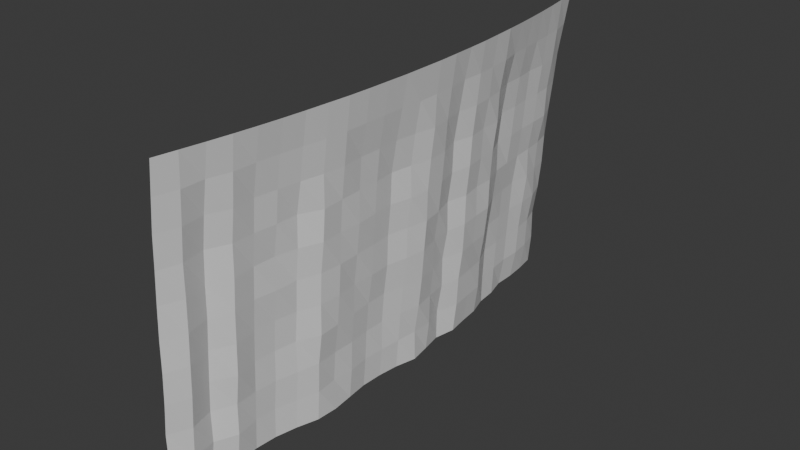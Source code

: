 # Source: Stage_Terrain_Cliff_01.blend  (saved by Blender 5.2.45; exported with 4.5.12 LTS)
import bpy
from mathutils import Matrix  # noqa: F401  (used for matrix-valued properties, if any)

bpy.ops.wm.read_factory_settings(use_empty=True)
scene = bpy.context.scene
scene.name = 'Scene'

# ---- collections
col_collection = bpy.data.collections.new('Collection'); scene.collection.children.link(col_collection)

# ---- materials (node trees are filled in below, after node groups)
mat_rock = bpy.data.materials.new('Rock')
mat_rock.diffuse_color = (0.42, 0.38, 0.33, 1.0)

# ---- material node trees
mat_rock.use_nodes = True; mat_rock.node_tree.nodes.clear()
_N = mat_rock.node_tree.nodes; _L = mat_rock.node_tree.links
n0 = _N.new('ShaderNodeBsdfPrincipled'); n0.name = 'Principled BSDF'; n0.location = (-200, 100)
n0.inputs[10].default_value = 0.005
n1 = _N.new('ShaderNodeOutputMaterial'); n1.name = 'Material Output'; n1.location = (200, 100)
_L.new(n0.outputs[0], n1.inputs[0])
n1.is_active_output = True

# ---- world
world_world = bpy.data.worlds.new('World'); scene.world = world_world
world_world.use_nodes = True; world_world.node_tree.nodes.clear()
_N = world_world.node_tree.nodes; _L = world_world.node_tree.links
n0 = _N.new('ShaderNodeOutputWorld'); n0.name = 'World Output'; n0.location = (200, 100)
n1 = _N.new('ShaderNodeBackground'); n1.name = 'Background'; n1.location = (-200, 100)
n1.inputs[0].default_value = (0.05088, 0.05088, 0.05088, 1.0)
_L.new(n1.outputs[0], n0.inputs[0])
n0.is_active_output = True
world_world.color = (0.05088, 0.05088, 0.05088)
world_world.sun_shadow_jitter_overblur = 0.0

# ---- meshes
me_stage_terrain_cliff_01_rock = bpy.data.meshes.new('Stage_Terrain_Cliff_01_Rock')
me_stage_terrain_cliff_01_rock.from_pydata([(343.3, -68.28, 0.0), (344.3, -62.66, 0.0), (345.3, -57.01, 0.0), (346.2, -51.36, 0.0), (347.0, -45.68, 0.0), (347.7, -40.0, 0.0), (348.3, -34.31, 0.0), (348.8, -28.6, 0.0), (349.3, -22.89, 0.0), (349.6, -17.17, 0.0), (349.8, -11.45, 0.0), (350.0, -5.727, 0.0), (350.0, 0.0, 0.0), (350.0, 5.727, 0.0), (349.8, 11.45, 0.0), (349.6, 17.17, 0.0), (349.3, 22.89, 0.0), (348.8, 28.6, 0.0), (348.3, 34.31, 0.0), (347.7, 40.0, 0.0), (347.0, 45.68, 0.0), (346.2, 51.36, 0.0), (345.3, 57.01, 0.0), (344.3, 62.66, 0.0), (343.3, 68.28, 0.0), (342.1, -68.05, -8.0), (343.6, -62.53, -8.0), (343.7, -56.74, -8.0), (345.2, -51.2, -8.0), (345.4, -45.47, -8.0), (346.0, -39.8, -8.0), (346.8, -34.16, -8.0), (347.8, -28.52, -8.0), (348.2, -22.82, -8.0), (348.3, -17.11, -8.0), (348.4, -11.41, -8.0), (348.5, -5.702, -8.0), (348.9, 0.0, -8.0), (348.9, 5.709, -8.0), (348.7, 11.42, -8.0), (348.0, 17.1, -8.0), (348.3, 22.83, -8.0), (347.7, 28.51, -8.0), (347.4, 34.21, -8.0), (346.1, 39.82, -8.0), (345.6, 45.5, -8.0), (345.0, 51.17, -8.0), (344.3, 56.84, -8.0), (343.6, 62.52, -8.0), (342.1, 68.05, -8.0), (340.9, -67.81, -16.0), (342.7, -62.35, -16.0), (342.1, -56.48, -16.0), (344.3, -51.07, -16.0), (343.9, -45.27, -16.0), (344.7, -39.65, -16.0), (345.5, -34.03, -16.0), (346.6, -28.42, -16.0), (347.2, -22.76, -16.0), (346.7, -17.03, -16.0), (346.9, -11.36, -16.0), (346.8, -5.675, -16.0), (347.4, 0.0, -16.0), (348.5, 5.702, -16.0), (347.7, 11.38, -16.0), (346.7, 17.03, -16.0), (347.5, 22.78, -16.0), (347.0, 28.46, -16.0), (346.1, 34.08, -16.0), (344.4, 39.62, -16.0), (344.2, 45.32, -16.0), (343.4, 50.94, -16.0), (343.4, 56.7, -16.0), (342.8, 62.37, -16.0), (340.9, 67.81, -16.0), (340.2, -67.66, -24.0), (341.7, -62.17, -24.0), (340.8, -56.27, -24.0), (343.1, -50.9, -24.0), (343.1, -45.18, -24.0), (343.8, -39.56, -24.0), (343.9, -33.87, -24.0), (346.5, -28.41, -24.0), (346.2, -22.69, -24.0), (346.0, -17.0, -24.0), (346.0, -11.33, -24.0), (345.4, -5.652, -24.0), (346.3, 0.0, -24.0), (347.5, 5.686, -24.0), (347.1, 11.36, -24.0), (345.4, 16.97, -24.0), (346.6, 22.72, -24.0), (345.7, 28.35, -24.0), (345.8, 34.06, -24.0), (343.3, 39.49, -24.0), (343.3, 45.19, -24.0), (342.7, 50.83, -24.0), (342.5, 56.55, -24.0), (341.8, 62.2, -24.0), (340.2, 67.66, -24.0), (339.4, -67.51, -32.0), (341.5, -62.14, -32.0), (340.1, -56.15, -32.0), (342.8, -50.85, -32.0), (342.2, -45.06, -32.0), (342.4, -39.39, -32.0), (343.6, -33.84, -32.0), (345.8, -28.35, -32.0), (345.5, -22.64, -32.0), (345.8, -16.99, -32.0), (345.4, -11.31, -32.0), (345.0, -5.645, -32.0), (346.4, 0.0, -32.0), (346.7, 5.674, -32.0), (346.4, 11.34, -32.0), (345.1, 16.95, -32.0), (346.1, 22.69, -32.0), (345.3, 28.32, -32.0), (344.8, 33.96, -32.0), (342.5, 39.4, -32.0), (342.7, 45.12, -32.0), (342.1, 50.74, -32.0), (341.9, 56.44, -32.0), (341.5, 62.13, -32.0), (339.4, 67.51, -32.0), (338.7, -67.36, -40.0), (341.1, -62.07, -40.0), (339.8, -56.1, -40.0), (342.1, -50.75, -40.0), (341.6, -44.98, -40.0), (342.5, -39.4, -40.0), (342.7, -33.75, -40.0), (344.7, -28.26, -40.0), (345.1, -22.62, -40.0), (344.9, -16.94, -40.0), (344.7, -11.28, -40.0), (344.2, -5.633, -40.0), (345.3, 0.0, -40.0), (346.5, 5.669, -40.0), (345.6, 11.31, -40.0), (344.0, 16.9, -40.0), (345.3, 22.63, -40.0), (344.4, 28.24, -40.0), (344.3, 33.91, -40.0), (342.5, 39.4, -40.0), (341.8, 45.0, -40.0), (341.2, 50.62, -40.0), (340.8, 56.26, -40.0), (340.1, 61.88, -40.0), (338.7, 67.36, -40.0), (338.4, -67.31, -48.0), (340.5, -61.96, -48.0), (339.0, -55.97, -48.0), (341.7, -50.69, -48.0), (340.8, -44.87, -48.0), (341.2, -39.26, -48.0), (342.2, -33.71, -48.0), (344.2, -28.22, -48.0), (344.5, -22.58, -48.0), (343.8, -16.89, -48.0), (344.2, -11.27, -48.0), (343.9, -5.627, -48.0), (345.1, 0.0, -48.0), (345.8, 5.659, -48.0), (344.5, 11.28, -48.0), (344.1, 16.9, -48.0), (345.1, 22.62, -48.0), (344.5, 28.25, -48.0), (344.1, 33.89, -48.0), (341.7, 39.3, -48.0), (340.8, 44.87, -48.0), (340.1, 50.46, -48.0), (340.9, 56.28, -48.0), (339.6, 61.79, -48.0), (338.4, 67.31, -48.0), (337.7, -67.18, -56.0), (339.9, -61.84, -56.0), (338.2, -55.83, -56.0), (341.3, -50.63, -56.0), (340.2, -44.79, -56.0), (340.5, -39.17, -56.0), (341.4, -33.63, -56.0), (344.0, -28.21, -56.0), (343.7, -22.53, -56.0), (343.4, -16.87, -56.0), (342.9, -11.23, -56.0), (342.8, -5.61, -56.0), (344.1, 0.0, -56.0), (345.2, 5.648, -56.0), (344.2, 11.27, -56.0), (342.8, 16.84, -56.0), (344.7, 22.59, -56.0), (343.8, 28.19, -56.0), (343.3, 33.81, -56.0), (340.7, 39.19, -56.0), (340.2, 44.79, -56.0), (339.6, 50.38, -56.0), (340.0, 56.13, -56.0), (339.6, 61.79, -56.0), (337.7, 67.18, -56.0), (336.6, -66.96, -64.0), (339.0, -61.68, -64.0), (337.5, -55.72, -64.0), (340.1, -50.45, -64.0), (339.7, -44.72, -64.0), (340.2, -39.14, -64.0), (341.5, -33.63, -64.0), (342.8, -28.11, -64.0), (342.5, -22.45, -64.0), (342.6, -16.83, -64.0), (342.1, -11.2, -64.0), (342.1, -5.599, -64.0), (343.2, 0.0, -64.0), (344.3, 5.634, -64.0), (343.4, 11.24, -64.0), (342.7, 16.84, -64.0), (343.7, 22.53, -64.0), (343.1, 28.14, -64.0), (342.2, 33.7, -64.0), (339.9, 39.1, -64.0), (339.7, 44.73, -64.0), (339.1, 50.3, -64.0), (339.2, 56.0, -64.0), (338.4, 61.57, -64.0), (336.6, 66.96, -64.0), (336.7, -66.97, -72.0), (338.3, -61.55, -72.0), (337.6, -55.74, -72.0), (339.9, -50.41, -72.0), (339.1, -44.64, -72.0), (339.3, -39.04, -72.0), (340.7, -33.56, -72.0), (342.4, -28.08, -72.0), (341.8, -22.4, -72.0), (342.3, -16.82, -72.0), (341.6, -11.18, -72.0), (342.0, -5.596, -72.0), (342.5, 0.0, -72.0), (343.1, 5.615, -72.0), (343.2, 11.23, -72.0), (341.4, 16.77, -72.0), (343.3, 22.5, -72.0), (342.6, 28.09, -72.0), (342.0, 33.69, -72.0), (339.6, 39.07, -72.0), (339.3, 44.66, -72.0), (338.7, 50.24, -72.0), (338.8, 55.94, -72.0), (338.1, 61.52, -72.0), (336.7, 66.97, -72.0), (336.1, -66.85, -80.0), (337.8, -61.47, -80.0), (336.3, -55.53, -80.0), (338.8, -50.25, -80.0), (338.5, -44.56, -80.0), (338.9, -38.98, -80.0), (340.1, -33.5, -80.0), (341.8, -28.03, -80.0), (342.1, -22.42, -80.0), (341.5, -16.78, -80.0), (340.9, -11.16, -80.0), (341.1, -5.582, -80.0), (341.8, 0.0, -80.0), (343.2, 5.616, -80.0), (342.3, 11.2, -80.0), (341.3, 16.76, -80.0), (342.4, 22.44, -80.0), (341.6, 28.01, -80.0), (341.0, 33.59, -80.0), (339.4, 39.04, -80.0), (338.9, 44.62, -80.0), (337.5, 50.07, -80.0), (337.5, 55.73, -80.0), (337.0, 61.32, -80.0), (336.1, 66.85, -80.0)], [], [(0, 25, 26, 1), (1, 26, 27, 2), (2, 27, 28, 3), (3, 28, 29, 4), (4, 29, 30, 5), (5, 30, 31, 6), (6, 31, 32, 7), (7, 32, 33, 8), (8, 33, 34, 9), (9, 34, 35, 10), (10, 35, 36, 11), (11, 36, 37, 12), (12, 37, 38, 13), (13, 38, 39, 14), (14, 39, 40, 15), (15, 40, 41, 16), (16, 41, 42, 17), (17, 42, 43, 18), (18, 43, 44, 19), (19, 44, 45, 20), (20, 45, 46, 21), (21, 46, 47, 22), (22, 47, 48, 23), (23, 48, 49, 24), (25, 50, 51, 26), (26, 51, 52, 27), (27, 52, 53, 28), (28, 53, 54, 29), (29, 54, 55, 30), (30, 55, 56, 31), (31, 56, 57, 32), (32, 57, 58, 33), (33, 58, 59, 34), (34, 59, 60, 35), (35, 60, 61, 36), (36, 61, 62, 37), (37, 62, 63, 38), (38, 63, 64, 39), (39, 64, 65, 40), (40, 65, 66, 41), (41, 66, 67, 42), (42, 67, 68, 43), (43, 68, 69, 44), (44, 69, 70, 45), (45, 70, 71, 46), (46, 71, 72, 47), (47, 72, 73, 48), (48, 73, 74, 49), (50, 75, 76, 51), (51, 76, 77, 52), (52, 77, 78, 53), (53, 78, 79, 54), (54, 79, 80, 55), (55, 80, 81, 56), (56, 81, 82, 57), (57, 82, 83, 58), (58, 83, 84, 59), (59, 84, 85, 60), (60, 85, 86, 61), (61, 86, 87, 62), (62, 87, 88, 63), (63, 88, 89, 64), (64, 89, 90, 65), (65, 90, 91, 66), (66, 91, 92, 67), (67, 92, 93, 68), (68, 93, 94, 69), (69, 94, 95, 70), (70, 95, 96, 71), (71, 96, 97, 72), (72, 97, 98, 73), (73, 98, 99, 74), (75, 100, 101, 76), (76, 101, 102, 77), (77, 102, 103, 78), (78, 103, 104, 79), (79, 104, 105, 80), (80, 105, 106, 81), (81, 106, 107, 82), (82, 107, 108, 83), (83, 108, 109, 84), (84, 109, 110, 85), (85, 110, 111, 86), (86, 111, 112, 87), (87, 112, 113, 88), (88, 113, 114, 89), (89, 114, 115, 90), (90, 115, 116, 91), (91, 116, 117, 92), (92, 117, 118, 93), (93, 118, 119, 94), (94, 119, 120, 95), (95, 120, 121, 96), (96, 121, 122, 97), (97, 122, 123, 98), (98, 123, 124, 99), (100, 125, 126, 101), (101, 126, 127, 102), (102, 127, 128, 103), (103, 128, 129, 104), (104, 129, 130, 105), (105, 130, 131, 106), (106, 131, 132, 107), (107, 132, 133, 108), (108, 133, 134, 109), (109, 134, 135, 110), (110, 135, 136, 111), (111, 136, 137, 112), (112, 137, 138, 113), (113, 138, 139, 114), (114, 139, 140, 115), (115, 140, 141, 116), (116, 141, 142, 117), (117, 142, 143, 118), (118, 143, 144, 119), (119, 144, 145, 120), (120, 145, 146, 121), (121, 146, 147, 122), (122, 147, 148, 123), (123, 148, 149, 124), (125, 150, 151, 126), (126, 151, 152, 127), (127, 152, 153, 128), (128, 153, 154, 129), (129, 154, 155, 130), (130, 155, 156, 131), (131, 156, 157, 132), (132, 157, 158, 133), (133, 158, 159, 134), (134, 159, 160, 135), (135, 160, 161, 136), (136, 161, 162, 137), (137, 162, 163, 138), (138, 163, 164, 139), (139, 164, 165, 140), (140, 165, 166, 141), (141, 166, 167, 142), (142, 167, 168, 143), (143, 168, 169, 144), (144, 169, 170, 145), (145, 170, 171, 146), (146, 171, 172, 147), (147, 172, 173, 148), (148, 173, 174, 149), (150, 175, 176, 151), (151, 176, 177, 152), (152, 177, 178, 153), (153, 178, 179, 154), (154, 179, 180, 155), (155, 180, 181, 156), (156, 181, 182, 157), (157, 182, 183, 158), (158, 183, 184, 159), (159, 184, 185, 160), (160, 185, 186, 161), (161, 186, 187, 162), (162, 187, 188, 163), (163, 188, 189, 164), (164, 189, 190, 165), (165, 190, 191, 166), (166, 191, 192, 167), (167, 192, 193, 168), (168, 193, 194, 169), (169, 194, 195, 170), (170, 195, 196, 171), (171, 196, 197, 172), (172, 197, 198, 173), (173, 198, 199, 174), (175, 200, 201, 176), (176, 201, 202, 177), (177, 202, 203, 178), (178, 203, 204, 179), (179, 204, 205, 180), (180, 205, 206, 181), (181, 206, 207, 182), (182, 207, 208, 183), (183, 208, 209, 184), (184, 209, 210, 185), (185, 210, 211, 186), (186, 211, 212, 187), (187, 212, 213, 188), (188, 213, 214, 189), (189, 214, 215, 190), (190, 215, 216, 191), (191, 216, 217, 192), (192, 217, 218, 193), (193, 218, 219, 194), (194, 219, 220, 195), (195, 220, 221, 196), (196, 221, 222, 197), (197, 222, 223, 198), (198, 223, 224, 199), (200, 225, 226, 201), (201, 226, 227, 202), (202, 227, 228, 203), (203, 228, 229, 204), (204, 229, 230, 205), (205, 230, 231, 206), (206, 231, 232, 207), (207, 232, 233, 208), (208, 233, 234, 209), (209, 234, 235, 210), (210, 235, 236, 211), (211, 236, 237, 212), (212, 237, 238, 213), (213, 238, 239, 214), (214, 239, 240, 215), (215, 240, 241, 216), (216, 241, 242, 217), (217, 242, 243, 218), (218, 243, 244, 219), (219, 244, 245, 220), (220, 245, 246, 221), (221, 246, 247, 222), (222, 247, 248, 223), (223, 248, 249, 224), (225, 250, 251, 226), (226, 251, 252, 227), (227, 252, 253, 228), (228, 253, 254, 229), (229, 254, 255, 230), (230, 255, 256, 231), (231, 256, 257, 232), (232, 257, 258, 233), (233, 258, 259, 234), (234, 259, 260, 235), (235, 260, 261, 236), (236, 261, 262, 237), (237, 262, 263, 238), (238, 263, 264, 239), (239, 264, 265, 240), (240, 265, 266, 241), (241, 266, 267, 242), (242, 267, 268, 243), (243, 268, 269, 244), (244, 269, 270, 245), (245, 270, 271, 246), (246, 271, 272, 247), (247, 272, 273, 248), (248, 273, 274, 249)])
me_stage_terrain_cliff_01_rock.materials.append(mat_rock)
me_stage_terrain_cliff_01_rock.update()

# ---- objects
ob_stage_terrain_cliff_01 = bpy.data.objects.new('Stage_Terrain_Cliff_01', None)
ob_stage_terrain_cliff_01_rock = bpy.data.objects.new('Stage_Terrain_Cliff_01_Rock', me_stage_terrain_cliff_01_rock)

# ---- transforms, parenting, visibility, modifiers, constraints
ob_stage_terrain_cliff_01.location = (0.0, 0.0, 0.0)
ob_stage_terrain_cliff_01_rock.parent = ob_stage_terrain_cliff_01
ob_stage_terrain_cliff_01_rock.location = (0.0, 0.0, 0.0)

# ---- collection membership
col_collection.objects.link(ob_stage_terrain_cliff_01)
col_collection.objects.link(ob_stage_terrain_cliff_01_rock)

# ---- scene / render settings (as saved in the file)
scene.frame_start = 1; scene.frame_end = 250; scene.frame_set(1)
scene.render.engine = 'BLENDER_EEVEE_NEXT'
scene.render.bake_bias = 0.0
scene.render.bake_samples = 0
scene.render.compositor_device = 'GPU'
scene.eevee.use_volume_custom_range = False
scene.eevee.fast_gi_thickness_near = 0.1
scene.eevee.fast_gi_thickness_far = 0.0
scene.eevee.ray_tracing_options.screen_trace_thickness = 0.1
bpy.context.view_layer.update()

# ---- added for rendering (the .blend has no active camera and no usable light): camera, sun
cam_auto = bpy.data.cameras.new('AutoCamera')
cam_auto.lens = 50.0
cam_auto.sensor_width = 36.0
cam_auto.clip_end = 2579.83
ob_auto_camera = bpy.data.objects.new('AutoCamera', cam_auto)
scene.collection.objects.link(ob_auto_camera)
ob_auto_camera.location = (490.049, -176.399, 77.5995)
ob_auto_camera.rotation_euler = (1.09748, -7.21219e-08, 0.694738)
scene.camera = ob_auto_camera
light_auto_sun = bpy.data.lights.new('AutoSun', 'SUN')
light_auto_sun.energy = 3.0
light_auto_sun.angle = 0.0523599
ob_auto_sun = bpy.data.objects.new('AutoSun', light_auto_sun)
scene.collection.objects.link(ob_auto_sun)
ob_auto_sun.rotation_euler = (0.872665, 0.174533, 0.523599)
bpy.context.view_layer.update()
